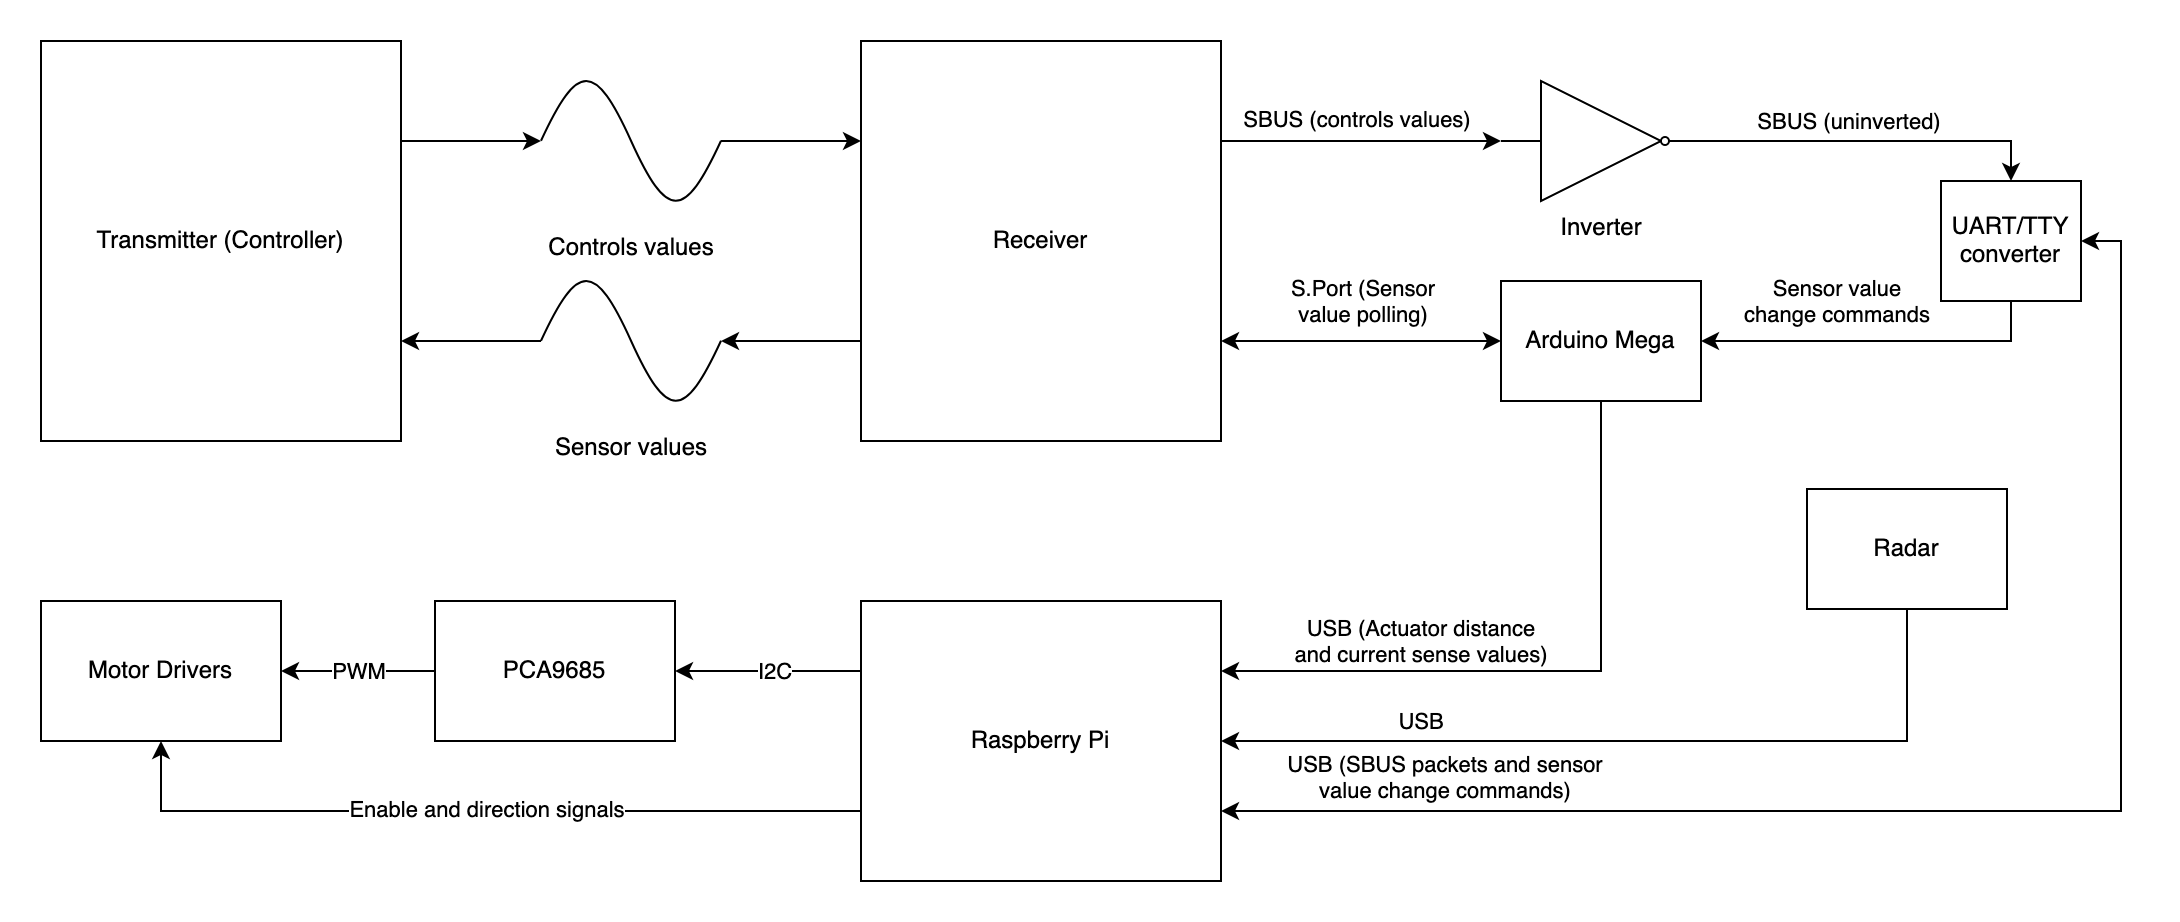

The diagram above was exported from draw.io. Its source (the exported page's mxGraphModel, read from the mxfile embedded in the PNG):
<mxGraphModel dx="1026" dy="500" grid="0" gridSize="10" guides="1" tooltips="1" connect="1" arrows="1" fold="1" page="0" pageScale="1" pageWidth="850" pageHeight="1100" math="0" shadow="0">
  <root>
    <mxCell id="0" />
    <mxCell id="1" parent="0" />
    <mxCell id="x6CiD8VPrZXpMIYv3OhJ-1" value="Transmitter (Controller)" style="rounded=0;whiteSpace=wrap;html=1;labelPosition=center;verticalLabelPosition=middle;align=center;verticalAlign=middle;" parent="1" vertex="1">
      <mxGeometry x="80" y="120" width="180" height="140" as="geometry" />
    </mxCell>
    <mxCell id="sb9LS9Mzbbce-gicuA8Z-35" value="" style="edgeStyle=orthogonalEdgeStyle;rounded=0;orthogonalLoop=1;jettySize=auto;html=1;startArrow=none;startFill=0;endArrow=classic;endFill=1;entryX=0;entryY=0.25;entryDx=0;entryDy=0;" parent="1" source="sb9LS9Mzbbce-gicuA8Z-3" target="sb9LS9Mzbbce-gicuA8Z-6" edge="1">
      <mxGeometry relative="1" as="geometry" />
    </mxCell>
    <mxCell id="sb9LS9Mzbbce-gicuA8Z-3" value="Controls values" style="pointerEvents=1;verticalLabelPosition=bottom;shadow=0;dashed=0;align=center;html=1;verticalAlign=top;shape=mxgraph.electrical.waveforms.sine_wave;" parent="1" vertex="1">
      <mxGeometry x="330" y="130" width="90" height="80" as="geometry" />
    </mxCell>
    <mxCell id="sb9LS9Mzbbce-gicuA8Z-5" value="Transmitter (Controller)" style="rounded=0;whiteSpace=wrap;html=1;labelPosition=center;verticalLabelPosition=middle;align=center;verticalAlign=middle;" parent="1" vertex="1">
      <mxGeometry x="80" y="120" width="180" height="200" as="geometry" />
    </mxCell>
    <mxCell id="sb9LS9Mzbbce-gicuA8Z-11" value="" style="edgeStyle=orthogonalEdgeStyle;rounded=0;orthogonalLoop=1;jettySize=auto;html=1;startArrow=none;startFill=0;exitX=1;exitY=0.25;exitDx=0;exitDy=0;" parent="1" source="sb9LS9Mzbbce-gicuA8Z-6" target="sb9LS9Mzbbce-gicuA8Z-10" edge="1">
      <mxGeometry relative="1" as="geometry" />
    </mxCell>
    <mxCell id="sb9LS9Mzbbce-gicuA8Z-12" value="&lt;div&gt;SBUS (controls values)&lt;br&gt;&lt;/div&gt;" style="edgeLabel;html=1;align=center;verticalAlign=middle;resizable=0;points=[];" parent="sb9LS9Mzbbce-gicuA8Z-11" vertex="1" connectable="0">
      <mxGeometry x="-0.2714" y="-3" relative="1" as="geometry">
        <mxPoint x="16" y="-14" as="offset" />
      </mxGeometry>
    </mxCell>
    <mxCell id="sb9LS9Mzbbce-gicuA8Z-36" style="edgeStyle=orthogonalEdgeStyle;rounded=0;orthogonalLoop=1;jettySize=auto;html=1;exitX=1;exitY=0.75;exitDx=0;exitDy=0;entryX=0;entryY=0.5;entryDx=0;entryDy=0;startArrow=classic;startFill=1;endArrow=classic;endFill=1;" parent="1" source="sb9LS9Mzbbce-gicuA8Z-6" target="sb9LS9Mzbbce-gicuA8Z-15" edge="1">
      <mxGeometry relative="1" as="geometry">
        <Array as="points">
          <mxPoint x="700" y="270" />
          <mxPoint x="700" y="270" />
        </Array>
      </mxGeometry>
    </mxCell>
    <mxCell id="sb9LS9Mzbbce-gicuA8Z-37" value="&lt;div&gt;S.Port (Sensor&lt;/div&gt;&lt;div&gt;value polling)&lt;br&gt;&lt;/div&gt;" style="edgeLabel;html=1;align=center;verticalAlign=middle;resizable=0;points=[];" parent="sb9LS9Mzbbce-gicuA8Z-36" vertex="1" connectable="0">
      <mxGeometry x="0.4316" y="-1" relative="1" as="geometry">
        <mxPoint x="-30" y="-21" as="offset" />
      </mxGeometry>
    </mxCell>
    <mxCell id="sb9LS9Mzbbce-gicuA8Z-6" value="Receiver" style="rounded=0;whiteSpace=wrap;html=1;labelPosition=center;verticalLabelPosition=middle;align=center;verticalAlign=middle;" parent="1" vertex="1">
      <mxGeometry x="490" y="120" width="180" height="200" as="geometry" />
    </mxCell>
    <mxCell id="sb9LS9Mzbbce-gicuA8Z-23" value="" style="edgeStyle=orthogonalEdgeStyle;rounded=0;orthogonalLoop=1;jettySize=auto;html=1;startArrow=classic;startFill=1;endArrow=classic;endFill=1;exitX=1;exitY=0.5;exitDx=0;exitDy=0;entryX=1;entryY=0.75;entryDx=0;entryDy=0;" parent="1" source="sb9LS9Mzbbce-gicuA8Z-8" target="sb9LS9Mzbbce-gicuA8Z-22" edge="1">
      <mxGeometry relative="1" as="geometry">
        <mxPoint x="1300" y="220" as="targetPoint" />
        <Array as="points" />
      </mxGeometry>
    </mxCell>
    <mxCell id="sb9LS9Mzbbce-gicuA8Z-42" value="&lt;div&gt;USB (SBUS packets and sensor&lt;/div&gt;&lt;div&gt;value change commands)&lt;/div&gt;" style="edgeLabel;html=1;align=center;verticalAlign=middle;resizable=0;points=[];" parent="sb9LS9Mzbbce-gicuA8Z-23" vertex="1" connectable="0">
      <mxGeometry x="0.2" y="-1" relative="1" as="geometry">
        <mxPoint x="-191" y="-16" as="offset" />
      </mxGeometry>
    </mxCell>
    <mxCell id="sb9LS9Mzbbce-gicuA8Z-8" value="UART/TTY converter" style="rounded=0;whiteSpace=wrap;html=1;labelPosition=center;verticalLabelPosition=middle;align=center;verticalAlign=middle;" parent="1" vertex="1">
      <mxGeometry x="1030" y="190" width="70" height="60" as="geometry" />
    </mxCell>
    <mxCell id="sb9LS9Mzbbce-gicuA8Z-13" value="" style="edgeStyle=orthogonalEdgeStyle;rounded=0;orthogonalLoop=1;jettySize=auto;html=1;startArrow=none;startFill=0;entryX=0.5;entryY=0;entryDx=0;entryDy=0;" parent="1" source="sb9LS9Mzbbce-gicuA8Z-10" target="sb9LS9Mzbbce-gicuA8Z-8" edge="1">
      <mxGeometry relative="1" as="geometry" />
    </mxCell>
    <mxCell id="sb9LS9Mzbbce-gicuA8Z-14" value="SBUS (uninverted)" style="edgeLabel;html=1;align=center;verticalAlign=middle;resizable=0;points=[];" parent="sb9LS9Mzbbce-gicuA8Z-13" vertex="1" connectable="0">
      <mxGeometry x="-0.1667" y="3" relative="1" as="geometry">
        <mxPoint y="-7" as="offset" />
      </mxGeometry>
    </mxCell>
    <mxCell id="sb9LS9Mzbbce-gicuA8Z-10" value="Inverter" style="verticalLabelPosition=bottom;shadow=0;dashed=0;align=center;html=1;verticalAlign=top;shape=mxgraph.electrical.logic_gates.buffer2;negating=1;" parent="1" vertex="1">
      <mxGeometry x="810" y="140" width="100" height="60" as="geometry" />
    </mxCell>
    <mxCell id="sb9LS9Mzbbce-gicuA8Z-20" value="" style="edgeStyle=orthogonalEdgeStyle;rounded=0;orthogonalLoop=1;jettySize=auto;html=1;startArrow=classic;startFill=1;endArrow=none;endFill=0;entryX=0.5;entryY=1;entryDx=0;entryDy=0;" parent="1" source="sb9LS9Mzbbce-gicuA8Z-15" target="sb9LS9Mzbbce-gicuA8Z-8" edge="1">
      <mxGeometry relative="1" as="geometry" />
    </mxCell>
    <mxCell id="sb9LS9Mzbbce-gicuA8Z-21" value="&lt;div&gt;Sensor value&lt;/div&gt;&lt;div&gt;change commands&lt;/div&gt;" style="edgeLabel;html=1;align=center;verticalAlign=middle;resizable=0;points=[];" parent="sb9LS9Mzbbce-gicuA8Z-20" vertex="1" connectable="0">
      <mxGeometry x="-0.0741" y="-4" relative="1" as="geometry">
        <mxPoint x="-14" y="-24" as="offset" />
      </mxGeometry>
    </mxCell>
    <mxCell id="sb9LS9Mzbbce-gicuA8Z-39" value="" style="edgeStyle=orthogonalEdgeStyle;rounded=0;orthogonalLoop=1;jettySize=auto;html=1;startArrow=none;startFill=0;endArrow=classic;endFill=1;entryX=1;entryY=0.25;entryDx=0;entryDy=0;exitX=0.5;exitY=1;exitDx=0;exitDy=0;" parent="1" source="sb9LS9Mzbbce-gicuA8Z-15" target="sb9LS9Mzbbce-gicuA8Z-22" edge="1">
      <mxGeometry relative="1" as="geometry">
        <mxPoint x="820" y="380" as="targetPoint" />
        <Array as="points">
          <mxPoint x="860" y="435" />
        </Array>
      </mxGeometry>
    </mxCell>
    <mxCell id="sb9LS9Mzbbce-gicuA8Z-43" value="&lt;div&gt;USB (Actuator distance&lt;/div&gt;&lt;div&gt;and current sense values)&lt;/div&gt;" style="edgeLabel;html=1;align=center;verticalAlign=middle;resizable=0;points=[];" parent="sb9LS9Mzbbce-gicuA8Z-39" vertex="1" connectable="0">
      <mxGeometry x="0.055" relative="1" as="geometry">
        <mxPoint x="-54.13" y="-15.000000000000007" as="offset" />
      </mxGeometry>
    </mxCell>
    <mxCell id="sb9LS9Mzbbce-gicuA8Z-15" value="Arduino Mega" style="rounded=0;whiteSpace=wrap;html=1;labelPosition=center;verticalLabelPosition=middle;align=center;verticalAlign=middle;" parent="1" vertex="1">
      <mxGeometry x="810" y="240" width="100" height="60" as="geometry" />
    </mxCell>
    <mxCell id="sb9LS9Mzbbce-gicuA8Z-46" value="" style="edgeStyle=orthogonalEdgeStyle;rounded=0;orthogonalLoop=1;jettySize=auto;html=1;startArrow=none;startFill=0;endArrow=classic;endFill=1;exitX=0;exitY=0.25;exitDx=0;exitDy=0;" parent="1" source="sb9LS9Mzbbce-gicuA8Z-22" target="sb9LS9Mzbbce-gicuA8Z-45" edge="1">
      <mxGeometry relative="1" as="geometry" />
    </mxCell>
    <mxCell id="sb9LS9Mzbbce-gicuA8Z-50" value="I2C" style="edgeLabel;html=1;align=center;verticalAlign=middle;resizable=0;points=[];" parent="sb9LS9Mzbbce-gicuA8Z-46" vertex="1" connectable="0">
      <mxGeometry x="-0.2759" y="1" relative="1" as="geometry">
        <mxPoint x="-10" y="-1" as="offset" />
      </mxGeometry>
    </mxCell>
    <mxCell id="sb9LS9Mzbbce-gicuA8Z-51" style="edgeStyle=orthogonalEdgeStyle;rounded=0;orthogonalLoop=1;jettySize=auto;html=1;exitX=0;exitY=0.75;exitDx=0;exitDy=0;entryX=0.5;entryY=1;entryDx=0;entryDy=0;startArrow=none;startFill=0;endArrow=classic;endFill=1;" parent="1" source="sb9LS9Mzbbce-gicuA8Z-22" target="sb9LS9Mzbbce-gicuA8Z-47" edge="1">
      <mxGeometry relative="1" as="geometry">
        <Array as="points">
          <mxPoint x="140" y="505" />
        </Array>
      </mxGeometry>
    </mxCell>
    <mxCell id="sb9LS9Mzbbce-gicuA8Z-52" value="Enable and direction signals" style="edgeLabel;html=1;align=center;verticalAlign=middle;resizable=0;points=[];" parent="sb9LS9Mzbbce-gicuA8Z-51" vertex="1" connectable="0">
      <mxGeometry x="-0.0245" y="-1" relative="1" as="geometry">
        <mxPoint as="offset" />
      </mxGeometry>
    </mxCell>
    <mxCell id="sb9LS9Mzbbce-gicuA8Z-22" value="Raspberry Pi" style="rounded=0;whiteSpace=wrap;html=1;labelPosition=center;verticalLabelPosition=middle;align=center;verticalAlign=middle;" parent="1" vertex="1">
      <mxGeometry x="490" y="400" width="180" height="140" as="geometry" />
    </mxCell>
    <mxCell id="sb9LS9Mzbbce-gicuA8Z-26" value="" style="edgeStyle=orthogonalEdgeStyle;rounded=0;orthogonalLoop=1;jettySize=auto;html=1;startArrow=none;startFill=0;exitX=1;exitY=0.25;exitDx=0;exitDy=0;entryX=0;entryY=0.5;entryDx=0;entryDy=0;entryPerimeter=0;" parent="1" source="sb9LS9Mzbbce-gicuA8Z-5" target="sb9LS9Mzbbce-gicuA8Z-3" edge="1">
      <mxGeometry relative="1" as="geometry">
        <mxPoint x="260" y="155" as="sourcePoint" />
        <mxPoint x="330" y="155" as="targetPoint" />
      </mxGeometry>
    </mxCell>
    <mxCell id="sb9LS9Mzbbce-gicuA8Z-29" value="" style="edgeStyle=orthogonalEdgeStyle;rounded=0;orthogonalLoop=1;jettySize=auto;html=1;startArrow=classic;startFill=1;exitX=1;exitY=0.75;exitDx=0;exitDy=0;endArrow=none;endFill=0;" parent="1" source="sb9LS9Mzbbce-gicuA8Z-5" target="sb9LS9Mzbbce-gicuA8Z-31" edge="1">
      <mxGeometry relative="1" as="geometry">
        <mxPoint x="260" y="305" as="sourcePoint" />
      </mxGeometry>
    </mxCell>
    <mxCell id="sb9LS9Mzbbce-gicuA8Z-30" value="" style="edgeStyle=orthogonalEdgeStyle;rounded=0;orthogonalLoop=1;jettySize=auto;html=1;startArrow=classic;startFill=1;entryX=0;entryY=0.75;entryDx=0;entryDy=0;endArrow=none;endFill=0;" parent="1" source="sb9LS9Mzbbce-gicuA8Z-31" target="sb9LS9Mzbbce-gicuA8Z-6" edge="1">
      <mxGeometry relative="1" as="geometry">
        <mxPoint x="490" y="305" as="targetPoint" />
      </mxGeometry>
    </mxCell>
    <mxCell id="sb9LS9Mzbbce-gicuA8Z-31" value="Sensor values" style="pointerEvents=1;verticalLabelPosition=bottom;shadow=0;dashed=0;align=center;html=1;verticalAlign=top;shape=mxgraph.electrical.waveforms.sine_wave;" parent="1" vertex="1">
      <mxGeometry x="330" y="230" width="90" height="80" as="geometry" />
    </mxCell>
    <mxCell id="sb9LS9Mzbbce-gicuA8Z-48" value="" style="edgeStyle=orthogonalEdgeStyle;rounded=0;orthogonalLoop=1;jettySize=auto;html=1;startArrow=none;startFill=0;endArrow=classic;endFill=1;" parent="1" source="sb9LS9Mzbbce-gicuA8Z-45" target="sb9LS9Mzbbce-gicuA8Z-47" edge="1">
      <mxGeometry relative="1" as="geometry" />
    </mxCell>
    <mxCell id="sb9LS9Mzbbce-gicuA8Z-49" value="PWM" style="edgeLabel;html=1;align=center;verticalAlign=middle;resizable=0;points=[];" parent="sb9LS9Mzbbce-gicuA8Z-48" vertex="1" connectable="0">
      <mxGeometry x="-0.2109" y="-2" relative="1" as="geometry">
        <mxPoint x="-8.7" y="2" as="offset" />
      </mxGeometry>
    </mxCell>
    <mxCell id="sb9LS9Mzbbce-gicuA8Z-45" value="PCA9685" style="whiteSpace=wrap;html=1;rounded=0;" parent="1" vertex="1">
      <mxGeometry x="277" y="400" width="120" height="70" as="geometry" />
    </mxCell>
    <mxCell id="sb9LS9Mzbbce-gicuA8Z-47" value="Motor Drivers" style="whiteSpace=wrap;html=1;rounded=0;" parent="1" vertex="1">
      <mxGeometry x="80" y="400" width="120" height="70" as="geometry" />
    </mxCell>
    <mxCell id="M_3hGI1hiCbIqB2LiVGm-3" value="" style="edgeStyle=orthogonalEdgeStyle;rounded=0;orthogonalLoop=1;jettySize=auto;html=1;entryX=1;entryY=0.5;entryDx=0;entryDy=0;exitX=0.5;exitY=1;exitDx=0;exitDy=0;" parent="1" source="M_3hGI1hiCbIqB2LiVGm-1" target="sb9LS9Mzbbce-gicuA8Z-22" edge="1">
      <mxGeometry relative="1" as="geometry">
        <mxPoint x="862" y="364" as="targetPoint" />
      </mxGeometry>
    </mxCell>
    <mxCell id="M_3hGI1hiCbIqB2LiVGm-4" value="USB" style="edgeLabel;html=1;align=center;verticalAlign=middle;resizable=0;points=[];" parent="M_3hGI1hiCbIqB2LiVGm-3" vertex="1" connectable="0">
      <mxGeometry x="0.2169" relative="1" as="geometry">
        <mxPoint x="-61" y="-10" as="offset" />
      </mxGeometry>
    </mxCell>
    <mxCell id="M_3hGI1hiCbIqB2LiVGm-1" value="Radar" style="rounded=0;whiteSpace=wrap;html=1;labelPosition=center;verticalLabelPosition=middle;align=center;verticalAlign=middle;" parent="1" vertex="1">
      <mxGeometry x="963" y="344" width="100" height="60" as="geometry" />
    </mxCell>
  </root>
</mxGraphModel>